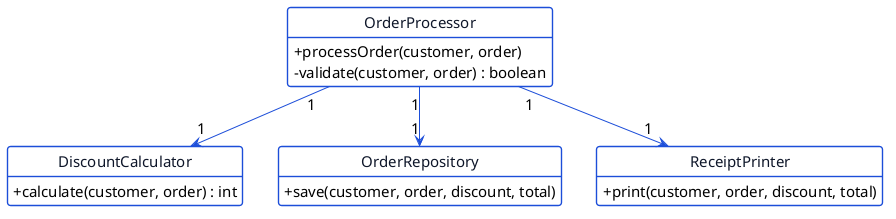

The diagram above was rendered by PlantUML. Its source (embedded in the PNG):
@startuml p11-srp
!include _common.iuml
hide circle
hide empty members

class OrderProcessor {
  + processOrder(customer, order)
  - validate(customer, order) : boolean
}

class DiscountCalculator {
  + calculate(customer, order) : int
}

class OrderRepository {
  + save(customer, order, discount, total)
}

class ReceiptPrinter {
  + print(customer, order, discount, total)
}

OrderProcessor "1" --> "1" DiscountCalculator
OrderProcessor "1" --> "1" OrderRepository
OrderProcessor "1" --> "1" ReceiptPrinter
@enduml